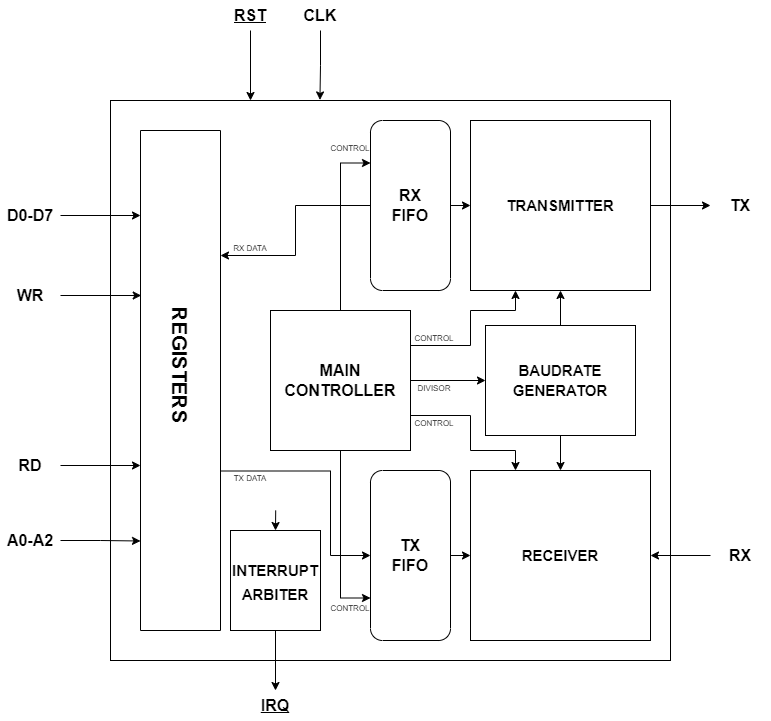

The diagram above was exported from draw.io. Its source (the exported page's mxGraphModel, read from the mxfile embedded in the PNG):
<mxGraphModel dx="1422" dy="794" grid="1" gridSize="10" guides="1" tooltips="1" connect="1" arrows="1" fold="1" page="1" pageScale="1" pageWidth="827" pageHeight="1169" math="0" shadow="0">
  <root>
    <mxCell id="0" />
    <mxCell id="1" parent="0" />
    <mxCell id="lspNJTQRluNnCwY4sQlB-1" value="" style="rounded=0;whiteSpace=wrap;html=1;" parent="1" vertex="1">
      <mxGeometry x="120" y="160" width="560" height="560" as="geometry" />
    </mxCell>
    <mxCell id="lspNJTQRluNnCwY4sQlB-9" style="edgeStyle=orthogonalEdgeStyle;rounded=0;orthogonalLoop=1;jettySize=auto;html=1;exitX=1;exitY=0.5;exitDx=0;exitDy=0;" parent="1" source="lspNJTQRluNnCwY4sQlB-2" edge="1">
      <mxGeometry relative="1" as="geometry">
        <mxPoint x="720" y="265" as="targetPoint" />
      </mxGeometry>
    </mxCell>
    <mxCell id="lspNJTQRluNnCwY4sQlB-2" value="" style="rounded=0;whiteSpace=wrap;html=1;" parent="1" vertex="1">
      <mxGeometry x="480" y="180" width="180" height="170" as="geometry" />
    </mxCell>
    <mxCell id="lspNJTQRluNnCwY4sQlB-3" value="" style="rounded=0;whiteSpace=wrap;html=1;" parent="1" vertex="1">
      <mxGeometry x="480" y="530" width="180" height="170" as="geometry" />
    </mxCell>
    <mxCell id="lspNJTQRluNnCwY4sQlB-5" style="edgeStyle=orthogonalEdgeStyle;rounded=0;orthogonalLoop=1;jettySize=auto;html=1;exitX=0.5;exitY=0;exitDx=0;exitDy=0;entryX=0.5;entryY=1;entryDx=0;entryDy=0;" parent="1" source="lspNJTQRluNnCwY4sQlB-4" target="lspNJTQRluNnCwY4sQlB-2" edge="1">
      <mxGeometry relative="1" as="geometry" />
    </mxCell>
    <mxCell id="lspNJTQRluNnCwY4sQlB-6" style="edgeStyle=orthogonalEdgeStyle;rounded=0;orthogonalLoop=1;jettySize=auto;html=1;exitX=0.5;exitY=1;exitDx=0;exitDy=0;entryX=0.5;entryY=0;entryDx=0;entryDy=0;" parent="1" source="lspNJTQRluNnCwY4sQlB-4" target="lspNJTQRluNnCwY4sQlB-3" edge="1">
      <mxGeometry relative="1" as="geometry" />
    </mxCell>
    <mxCell id="lspNJTQRluNnCwY4sQlB-4" value="" style="rounded=0;whiteSpace=wrap;html=1;" parent="1" vertex="1">
      <mxGeometry x="495" y="385" width="150" height="110" as="geometry" />
    </mxCell>
    <mxCell id="lspNJTQRluNnCwY4sQlB-19" style="edgeStyle=orthogonalEdgeStyle;rounded=0;orthogonalLoop=1;jettySize=auto;html=1;exitX=0.5;exitY=0;exitDx=0;exitDy=0;entryX=0;entryY=0.5;entryDx=0;entryDy=0;fontSize=16;" parent="1" source="lspNJTQRluNnCwY4sQlB-7" target="lspNJTQRluNnCwY4sQlB-2" edge="1">
      <mxGeometry relative="1" as="geometry" />
    </mxCell>
    <mxCell id="lspNJTQRluNnCwY4sQlB-40" style="edgeStyle=orthogonalEdgeStyle;rounded=0;orthogonalLoop=1;jettySize=auto;html=1;exitX=0.5;exitY=1;exitDx=0;exitDy=0;entryX=0.25;entryY=0;entryDx=0;entryDy=0;fontSize=8;" parent="1" source="lspNJTQRluNnCwY4sQlB-7" target="lspNJTQRluNnCwY4sQlB-25" edge="1">
      <mxGeometry relative="1" as="geometry" />
    </mxCell>
    <mxCell id="lspNJTQRluNnCwY4sQlB-7" value="" style="rounded=1;whiteSpace=wrap;html=1;direction=south;" parent="1" vertex="1">
      <mxGeometry x="380" y="180" width="80" height="170" as="geometry" />
    </mxCell>
    <mxCell id="lspNJTQRluNnCwY4sQlB-20" style="edgeStyle=orthogonalEdgeStyle;rounded=0;orthogonalLoop=1;jettySize=auto;html=1;exitX=0.5;exitY=0;exitDx=0;exitDy=0;entryX=0;entryY=0.5;entryDx=0;entryDy=0;fontSize=16;" parent="1" source="lspNJTQRluNnCwY4sQlB-8" target="lspNJTQRluNnCwY4sQlB-3" edge="1">
      <mxGeometry relative="1" as="geometry" />
    </mxCell>
    <mxCell id="lspNJTQRluNnCwY4sQlB-8" value="" style="rounded=1;whiteSpace=wrap;html=1;direction=south;" parent="1" vertex="1">
      <mxGeometry x="380" y="530" width="80" height="170" as="geometry" />
    </mxCell>
    <mxCell id="lspNJTQRluNnCwY4sQlB-11" value="&lt;font style=&quot;font-size: 16px;&quot;&gt;&lt;b&gt;TX&lt;/b&gt;&lt;/font&gt;" style="text;html=1;strokeColor=none;fillColor=none;align=center;verticalAlign=middle;whiteSpace=wrap;rounded=0;" parent="1" vertex="1">
      <mxGeometry x="720" y="250" width="60" height="30" as="geometry" />
    </mxCell>
    <mxCell id="lspNJTQRluNnCwY4sQlB-50" style="edgeStyle=orthogonalEdgeStyle;rounded=0;orthogonalLoop=1;jettySize=auto;html=1;exitX=0;exitY=0.5;exitDx=0;exitDy=0;entryX=1;entryY=0.5;entryDx=0;entryDy=0;fontSize=16;" parent="1" source="lspNJTQRluNnCwY4sQlB-12" target="lspNJTQRluNnCwY4sQlB-3" edge="1">
      <mxGeometry relative="1" as="geometry" />
    </mxCell>
    <mxCell id="lspNJTQRluNnCwY4sQlB-12" value="&lt;font style=&quot;font-size: 16px;&quot;&gt;&lt;b&gt;RX&lt;/b&gt;&lt;/font&gt;" style="text;html=1;strokeColor=none;fillColor=none;align=center;verticalAlign=middle;whiteSpace=wrap;rounded=0;" parent="1" vertex="1">
      <mxGeometry x="720" y="600" width="60" height="30" as="geometry" />
    </mxCell>
    <mxCell id="lspNJTQRluNnCwY4sQlB-13" value="&lt;font style=&quot;font-size: 15px;&quot;&gt;&lt;b&gt;TRANSMITTER&lt;/b&gt;&lt;/font&gt;" style="text;html=1;strokeColor=none;fillColor=none;align=center;verticalAlign=middle;whiteSpace=wrap;rounded=0;fontSize=16;" parent="1" vertex="1">
      <mxGeometry x="540" y="250" width="60" height="30" as="geometry" />
    </mxCell>
    <mxCell id="lspNJTQRluNnCwY4sQlB-14" value="&lt;font style=&quot;font-size: 15px;&quot;&gt;&lt;b&gt;RECEIVER&lt;/b&gt;&lt;/font&gt;" style="text;html=1;strokeColor=none;fillColor=none;align=center;verticalAlign=middle;whiteSpace=wrap;rounded=0;fontSize=16;" parent="1" vertex="1">
      <mxGeometry x="540" y="600" width="60" height="30" as="geometry" />
    </mxCell>
    <mxCell id="lspNJTQRluNnCwY4sQlB-16" value="&lt;font style=&quot;font-size: 15px;&quot;&gt;&lt;b&gt;BAUDRATE&lt;br&gt;GENERATOR&lt;br&gt;&lt;/b&gt;&lt;/font&gt;" style="text;html=1;strokeColor=none;fillColor=none;align=center;verticalAlign=middle;whiteSpace=wrap;rounded=0;fontSize=16;" parent="1" vertex="1">
      <mxGeometry x="540" y="425" width="60" height="30" as="geometry" />
    </mxCell>
    <mxCell id="lspNJTQRluNnCwY4sQlB-17" value="&lt;font style=&quot;font-size: 16px;&quot;&gt;&lt;b&gt;RX&lt;br&gt;FIFO&lt;br&gt;&lt;/b&gt;&lt;/font&gt;" style="text;html=1;strokeColor=none;fillColor=none;align=center;verticalAlign=middle;whiteSpace=wrap;rounded=0;fontSize=15;" parent="1" vertex="1">
      <mxGeometry x="390" y="250" width="60" height="30" as="geometry" />
    </mxCell>
    <mxCell id="lspNJTQRluNnCwY4sQlB-18" value="&lt;font style=&quot;font-size: 16px;&quot;&gt;&lt;b&gt;TX&lt;br&gt;FIFO&lt;br&gt;&lt;/b&gt;&lt;/font&gt;" style="text;html=1;strokeColor=none;fillColor=none;align=center;verticalAlign=middle;whiteSpace=wrap;rounded=0;fontSize=15;" parent="1" vertex="1">
      <mxGeometry x="390" y="600" width="60" height="30" as="geometry" />
    </mxCell>
    <mxCell id="lspNJTQRluNnCwY4sQlB-28" style="edgeStyle=orthogonalEdgeStyle;rounded=0;orthogonalLoop=1;jettySize=auto;html=1;exitX=0.5;exitY=0;exitDx=0;exitDy=0;entryX=0.25;entryY=1;entryDx=0;entryDy=0;fontSize=16;" parent="1" source="lspNJTQRluNnCwY4sQlB-24" target="lspNJTQRluNnCwY4sQlB-7" edge="1">
      <mxGeometry relative="1" as="geometry" />
    </mxCell>
    <mxCell id="lspNJTQRluNnCwY4sQlB-29" style="edgeStyle=orthogonalEdgeStyle;rounded=0;orthogonalLoop=1;jettySize=auto;html=1;exitX=0.5;exitY=1;exitDx=0;exitDy=0;entryX=0.75;entryY=1;entryDx=0;entryDy=0;fontSize=16;" parent="1" source="lspNJTQRluNnCwY4sQlB-24" target="lspNJTQRluNnCwY4sQlB-8" edge="1">
      <mxGeometry relative="1" as="geometry" />
    </mxCell>
    <mxCell id="lspNJTQRluNnCwY4sQlB-30" style="edgeStyle=orthogonalEdgeStyle;rounded=0;orthogonalLoop=1;jettySize=auto;html=1;exitX=1;exitY=0.5;exitDx=0;exitDy=0;entryX=0;entryY=0.5;entryDx=0;entryDy=0;fontSize=16;" parent="1" source="lspNJTQRluNnCwY4sQlB-24" target="lspNJTQRluNnCwY4sQlB-4" edge="1">
      <mxGeometry relative="1" as="geometry" />
    </mxCell>
    <mxCell id="lspNJTQRluNnCwY4sQlB-31" style="edgeStyle=orthogonalEdgeStyle;rounded=0;orthogonalLoop=1;jettySize=auto;html=1;exitX=1;exitY=0.25;exitDx=0;exitDy=0;entryX=0.25;entryY=1;entryDx=0;entryDy=0;fontSize=16;" parent="1" source="lspNJTQRluNnCwY4sQlB-24" target="lspNJTQRluNnCwY4sQlB-2" edge="1">
      <mxGeometry relative="1" as="geometry">
        <Array as="points">
          <mxPoint x="480" y="405" />
          <mxPoint x="480" y="370" />
          <mxPoint x="525" y="370" />
        </Array>
      </mxGeometry>
    </mxCell>
    <mxCell id="lspNJTQRluNnCwY4sQlB-33" style="edgeStyle=orthogonalEdgeStyle;rounded=0;orthogonalLoop=1;jettySize=auto;html=1;exitX=1;exitY=0.75;exitDx=0;exitDy=0;entryX=0.25;entryY=0;entryDx=0;entryDy=0;fontSize=16;" parent="1" source="lspNJTQRluNnCwY4sQlB-24" target="lspNJTQRluNnCwY4sQlB-3" edge="1">
      <mxGeometry relative="1" as="geometry">
        <Array as="points">
          <mxPoint x="480" y="475" />
          <mxPoint x="480" y="510" />
          <mxPoint x="525" y="510" />
        </Array>
      </mxGeometry>
    </mxCell>
    <mxCell id="lspNJTQRluNnCwY4sQlB-24" value="" style="rounded=0;whiteSpace=wrap;html=1;fontSize=16;" parent="1" vertex="1">
      <mxGeometry x="280" y="370" width="140" height="140" as="geometry" />
    </mxCell>
    <mxCell id="lspNJTQRluNnCwY4sQlB-41" style="edgeStyle=orthogonalEdgeStyle;rounded=0;orthogonalLoop=1;jettySize=auto;html=1;exitX=0.681;exitY=-0.008;exitDx=0;exitDy=0;entryX=0.5;entryY=1;entryDx=0;entryDy=0;fontSize=8;exitPerimeter=0;" parent="1" source="lspNJTQRluNnCwY4sQlB-25" target="lspNJTQRluNnCwY4sQlB-8" edge="1">
      <mxGeometry relative="1" as="geometry">
        <Array as="points">
          <mxPoint x="340" y="531" />
          <mxPoint x="340" y="615" />
        </Array>
      </mxGeometry>
    </mxCell>
    <mxCell id="lspNJTQRluNnCwY4sQlB-25" value="" style="rounded=0;whiteSpace=wrap;html=1;fontSize=16;direction=south;" parent="1" vertex="1">
      <mxGeometry x="150" y="190" width="80" height="500" as="geometry" />
    </mxCell>
    <mxCell id="lspNJTQRluNnCwY4sQlB-26" value="&lt;b&gt;MAIN&lt;br&gt;CONTROLLER&lt;br&gt;&lt;/b&gt;" style="text;html=1;strokeColor=none;fillColor=none;align=center;verticalAlign=middle;whiteSpace=wrap;rounded=0;fontSize=16;" parent="1" vertex="1">
      <mxGeometry x="320" y="425" width="60" height="30" as="geometry" />
    </mxCell>
    <mxCell id="lspNJTQRluNnCwY4sQlB-34" value="&lt;font style=&quot;font-size: 8px;&quot;&gt;CONTROL&lt;/font&gt;" style="text;html=1;strokeColor=none;fillColor=none;align=center;verticalAlign=middle;whiteSpace=wrap;rounded=0;fontSize=16;" parent="1" vertex="1">
      <mxGeometry x="414" y="380" width="60" height="30" as="geometry" />
    </mxCell>
    <mxCell id="lspNJTQRluNnCwY4sQlB-35" value="&lt;font style=&quot;font-size: 8px;&quot;&gt;CONTROL&lt;/font&gt;" style="text;html=1;strokeColor=none;fillColor=none;align=center;verticalAlign=middle;whiteSpace=wrap;rounded=0;fontSize=16;" parent="1" vertex="1">
      <mxGeometry x="414" y="465" width="60" height="30" as="geometry" />
    </mxCell>
    <mxCell id="lspNJTQRluNnCwY4sQlB-36" value="&lt;font style=&quot;font-size: 8px;&quot;&gt;DIVISOR&lt;/font&gt;" style="text;html=1;strokeColor=none;fillColor=none;align=center;verticalAlign=middle;whiteSpace=wrap;rounded=0;fontSize=16;" parent="1" vertex="1">
      <mxGeometry x="414" y="430" width="60" height="30" as="geometry" />
    </mxCell>
    <mxCell id="lspNJTQRluNnCwY4sQlB-37" value="&lt;font style=&quot;font-size: 8px;&quot;&gt;CONTROL&lt;/font&gt;" style="text;html=1;strokeColor=none;fillColor=none;align=center;verticalAlign=middle;whiteSpace=wrap;rounded=0;fontSize=16;" parent="1" vertex="1">
      <mxGeometry x="330" y="190" width="60" height="30" as="geometry" />
    </mxCell>
    <mxCell id="lspNJTQRluNnCwY4sQlB-38" value="&lt;font style=&quot;font-size: 8px;&quot;&gt;CONTROL&lt;/font&gt;" style="text;html=1;strokeColor=none;fillColor=none;align=center;verticalAlign=middle;whiteSpace=wrap;rounded=0;fontSize=16;" parent="1" vertex="1">
      <mxGeometry x="330" y="650" width="60" height="30" as="geometry" />
    </mxCell>
    <mxCell id="lspNJTQRluNnCwY4sQlB-42" value="&lt;font size=&quot;1&quot; style=&quot;&quot;&gt;&lt;b style=&quot;font-size: 20px;&quot;&gt;REGISTERS&lt;/b&gt;&lt;/font&gt;" style="text;html=1;strokeColor=none;fillColor=none;align=center;verticalAlign=middle;whiteSpace=wrap;rounded=0;fontSize=8;rotation=90;" parent="1" vertex="1">
      <mxGeometry x="160" y="410" width="60" height="30" as="geometry" />
    </mxCell>
    <mxCell id="lspNJTQRluNnCwY4sQlB-47" style="edgeStyle=orthogonalEdgeStyle;rounded=0;orthogonalLoop=1;jettySize=auto;html=1;exitX=0.5;exitY=1;exitDx=0;exitDy=0;fontSize=6;" parent="1" source="lspNJTQRluNnCwY4sQlB-43" edge="1">
      <mxGeometry relative="1" as="geometry">
        <mxPoint x="285" y="750" as="targetPoint" />
      </mxGeometry>
    </mxCell>
    <mxCell id="lspNJTQRluNnCwY4sQlB-43" value="" style="rounded=0;whiteSpace=wrap;html=1;fontSize=20;" parent="1" vertex="1">
      <mxGeometry x="240" y="590" width="90" height="100" as="geometry" />
    </mxCell>
    <mxCell id="lspNJTQRluNnCwY4sQlB-44" value="&lt;font style=&quot;font-size: 15px;&quot;&gt;&lt;b&gt;INTERRUPT ARBITER&lt;/b&gt;&lt;/font&gt;" style="text;html=1;strokeColor=none;fillColor=none;align=center;verticalAlign=middle;whiteSpace=wrap;rounded=0;fontSize=20;" parent="1" vertex="1">
      <mxGeometry x="255" y="625" width="60" height="30" as="geometry" />
    </mxCell>
    <mxCell id="lspNJTQRluNnCwY4sQlB-45" value="" style="endArrow=classic;html=1;rounded=0;fontSize=15;entryX=0.5;entryY=0;entryDx=0;entryDy=0;exitX=0.295;exitY=0.732;exitDx=0;exitDy=0;exitPerimeter=0;" parent="1" source="lspNJTQRluNnCwY4sQlB-1" target="lspNJTQRluNnCwY4sQlB-43" edge="1">
      <mxGeometry width="50" height="50" relative="1" as="geometry">
        <mxPoint x="260" y="560" as="sourcePoint" />
        <mxPoint x="310" y="510" as="targetPoint" />
      </mxGeometry>
    </mxCell>
    <mxCell id="lspNJTQRluNnCwY4sQlB-48" value="&lt;u&gt;&lt;font style=&quot;font-size: 16px;&quot;&gt;&lt;b&gt;IRQ&lt;/b&gt;&lt;/font&gt;&lt;/u&gt;" style="text;html=1;strokeColor=none;fillColor=none;align=center;verticalAlign=middle;whiteSpace=wrap;rounded=0;fontSize=6;" parent="1" vertex="1">
      <mxGeometry x="255" y="750" width="60" height="30" as="geometry" />
    </mxCell>
    <mxCell id="lspNJTQRluNnCwY4sQlB-52" style="edgeStyle=orthogonalEdgeStyle;rounded=0;orthogonalLoop=1;jettySize=auto;html=1;exitX=1;exitY=0.5;exitDx=0;exitDy=0;entryX=0.17;entryY=1;entryDx=0;entryDy=0;entryPerimeter=0;fontSize=16;" parent="1" source="lspNJTQRluNnCwY4sQlB-51" target="lspNJTQRluNnCwY4sQlB-25" edge="1">
      <mxGeometry relative="1" as="geometry" />
    </mxCell>
    <mxCell id="lspNJTQRluNnCwY4sQlB-51" value="&lt;b&gt;D0-D7&lt;/b&gt;" style="text;html=1;strokeColor=none;fillColor=none;align=center;verticalAlign=middle;whiteSpace=wrap;rounded=0;fontSize=16;" parent="1" vertex="1">
      <mxGeometry x="10" y="260" width="60" height="30" as="geometry" />
    </mxCell>
    <mxCell id="lspNJTQRluNnCwY4sQlB-54" style="edgeStyle=orthogonalEdgeStyle;rounded=0;orthogonalLoop=1;jettySize=auto;html=1;exitX=1;exitY=0.5;exitDx=0;exitDy=0;entryX=0.821;entryY=1;entryDx=0;entryDy=0;entryPerimeter=0;fontSize=16;" parent="1" source="lspNJTQRluNnCwY4sQlB-53" target="lspNJTQRluNnCwY4sQlB-25" edge="1">
      <mxGeometry relative="1" as="geometry" />
    </mxCell>
    <mxCell id="lspNJTQRluNnCwY4sQlB-53" value="&lt;b&gt;A0-A2&lt;/b&gt;" style="text;html=1;strokeColor=none;fillColor=none;align=center;verticalAlign=middle;whiteSpace=wrap;rounded=0;fontSize=16;" parent="1" vertex="1">
      <mxGeometry x="10" y="585" width="60" height="30" as="geometry" />
    </mxCell>
    <mxCell id="lspNJTQRluNnCwY4sQlB-56" style="edgeStyle=orthogonalEdgeStyle;rounded=0;orthogonalLoop=1;jettySize=auto;html=1;exitX=1;exitY=0.5;exitDx=0;exitDy=0;entryX=0.67;entryY=1;entryDx=0;entryDy=0;entryPerimeter=0;fontSize=16;" parent="1" source="lspNJTQRluNnCwY4sQlB-55" target="lspNJTQRluNnCwY4sQlB-25" edge="1">
      <mxGeometry relative="1" as="geometry" />
    </mxCell>
    <mxCell id="lspNJTQRluNnCwY4sQlB-55" value="&lt;b&gt;RD&lt;/b&gt;" style="text;html=1;strokeColor=none;fillColor=none;align=center;verticalAlign=middle;whiteSpace=wrap;rounded=0;fontSize=16;" parent="1" vertex="1">
      <mxGeometry x="10" y="510" width="60" height="30" as="geometry" />
    </mxCell>
    <mxCell id="lspNJTQRluNnCwY4sQlB-58" style="edgeStyle=orthogonalEdgeStyle;rounded=0;orthogonalLoop=1;jettySize=auto;html=1;exitX=1;exitY=0.5;exitDx=0;exitDy=0;entryX=0.33;entryY=0.991;entryDx=0;entryDy=0;entryPerimeter=0;fontSize=16;" parent="1" source="lspNJTQRluNnCwY4sQlB-57" target="lspNJTQRluNnCwY4sQlB-25" edge="1">
      <mxGeometry relative="1" as="geometry" />
    </mxCell>
    <mxCell id="lspNJTQRluNnCwY4sQlB-57" value="&lt;b&gt;WR&lt;/b&gt;" style="text;html=1;strokeColor=none;fillColor=none;align=center;verticalAlign=middle;whiteSpace=wrap;rounded=0;fontSize=16;" parent="1" vertex="1">
      <mxGeometry x="10" y="340" width="60" height="30" as="geometry" />
    </mxCell>
    <mxCell id="lspNJTQRluNnCwY4sQlB-61" style="edgeStyle=orthogonalEdgeStyle;rounded=0;orthogonalLoop=1;jettySize=auto;html=1;exitX=0.5;exitY=1;exitDx=0;exitDy=0;entryX=0.25;entryY=0;entryDx=0;entryDy=0;fontSize=16;" parent="1" source="lspNJTQRluNnCwY4sQlB-59" target="lspNJTQRluNnCwY4sQlB-1" edge="1">
      <mxGeometry relative="1" as="geometry" />
    </mxCell>
    <mxCell id="lspNJTQRluNnCwY4sQlB-59" value="&lt;u&gt;&lt;b&gt;RST&lt;/b&gt;&lt;/u&gt;" style="text;html=1;strokeColor=none;fillColor=none;align=center;verticalAlign=middle;whiteSpace=wrap;rounded=0;fontSize=16;" parent="1" vertex="1">
      <mxGeometry x="230" y="60" width="60" height="30" as="geometry" />
    </mxCell>
    <mxCell id="lspNJTQRluNnCwY4sQlB-62" style="edgeStyle=orthogonalEdgeStyle;rounded=0;orthogonalLoop=1;jettySize=auto;html=1;exitX=0.5;exitY=1;exitDx=0;exitDy=0;entryX=0.374;entryY=-0.001;entryDx=0;entryDy=0;entryPerimeter=0;fontSize=16;" parent="1" source="lspNJTQRluNnCwY4sQlB-60" target="lspNJTQRluNnCwY4sQlB-1" edge="1">
      <mxGeometry relative="1" as="geometry" />
    </mxCell>
    <mxCell id="lspNJTQRluNnCwY4sQlB-60" value="&lt;b style=&quot;&quot;&gt;CLK&lt;/b&gt;" style="text;html=1;strokeColor=none;fillColor=none;align=center;verticalAlign=middle;whiteSpace=wrap;rounded=0;fontSize=16;" parent="1" vertex="1">
      <mxGeometry x="300" y="60" width="60" height="30" as="geometry" />
    </mxCell>
    <mxCell id="lspNJTQRluNnCwY4sQlB-64" value="&lt;font style=&quot;font-size: 8px;&quot;&gt;RX DATA&lt;/font&gt;" style="text;html=1;strokeColor=none;fillColor=none;align=center;verticalAlign=middle;whiteSpace=wrap;rounded=0;fontSize=16;" parent="1" vertex="1">
      <mxGeometry x="230" y="290" width="60" height="30" as="geometry" />
    </mxCell>
    <mxCell id="lspNJTQRluNnCwY4sQlB-65" value="&lt;font style=&quot;font-size: 8px;&quot;&gt;TX DATA&lt;/font&gt;" style="text;html=1;strokeColor=none;fillColor=none;align=center;verticalAlign=middle;whiteSpace=wrap;rounded=0;fontSize=16;" parent="1" vertex="1">
      <mxGeometry x="230" y="520" width="60" height="30" as="geometry" />
    </mxCell>
  </root>
</mxGraphModel>